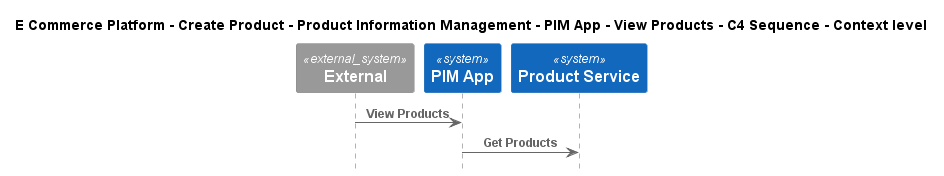

The diagram above was rendered by PlantUML. Its source (embedded in the PNG):
@startuml
!include ..\..\..\..\..\..\..\.c4s\C4_Sequence.puml

title E Commerce Platform - Create Product - Product Information Management - PIM App - View Products - C4 Sequence - Context level

System_Ext(C4InterFlow.SoftwareSystems.ExternalSystem, "External", "")
System(ECommercePlatform.CreateProduct.ProductInformationManagement.SoftwareSystems.PIMApp, "PIM App", "")
System(ECommercePlatform.CreateProduct.ProductInformationManagement.SoftwareSystems.ProductService, "Product Service", "")

Rel(C4InterFlow.SoftwareSystems.ExternalSystem, ECommercePlatform.CreateProduct.ProductInformationManagement.SoftwareSystems.PIMApp, "View Products")
Rel(ECommercePlatform.CreateProduct.ProductInformationManagement.SoftwareSystems.PIMApp, ECommercePlatform.CreateProduct.ProductInformationManagement.SoftwareSystems.ProductService, "Get Products")


@enduml